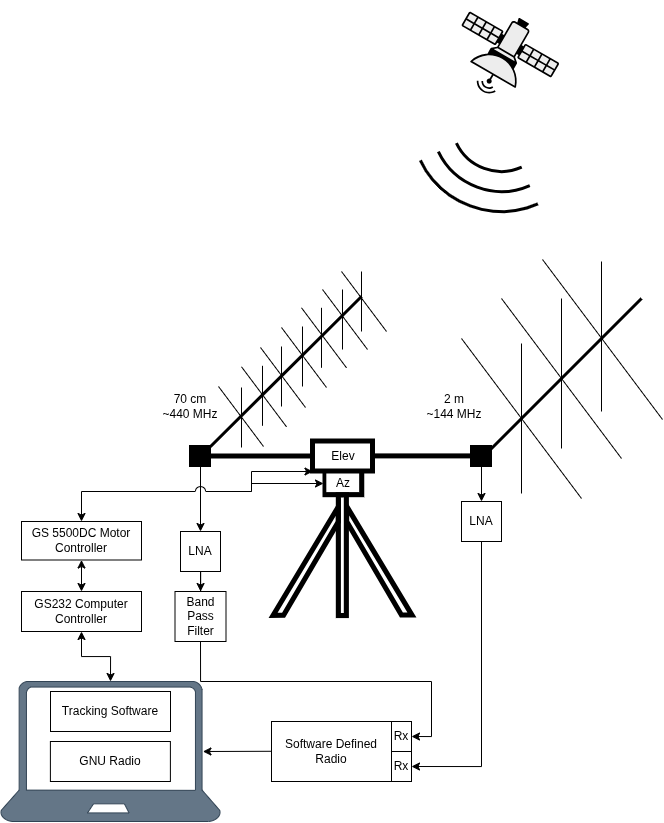

The diagram above was exported from draw.io. Its source (the exported page's mxGraphModel, read from the mxfile embedded in the PNG):
<mxGraphModel dx="1472" dy="1198" grid="1" gridSize="10" guides="1" tooltips="1" connect="1" arrows="1" fold="1" page="0" pageScale="1" pageWidth="850" pageHeight="1100" math="0" shadow="0">
  <root>
    <mxCell id="0" />
    <mxCell id="1" parent="0" />
    <mxCell id="hmk9UgsjSdjNHnLhOGm5-2" value="Tracking Software" style="rounded=0;whiteSpace=wrap;html=1;" vertex="1" parent="1">
      <mxGeometry x="169" y="340" width="120" height="40" as="geometry" />
    </mxCell>
    <mxCell id="hmk9UgsjSdjNHnLhOGm5-3" value="GNU Radio" style="rounded=0;whiteSpace=wrap;html=1;" vertex="1" parent="1">
      <mxGeometry x="168.89" y="390" width="120" height="40" as="geometry" />
    </mxCell>
    <mxCell id="hmk9UgsjSdjNHnLhOGm5-84" style="edgeStyle=orthogonalEdgeStyle;rounded=0;orthogonalLoop=1;jettySize=auto;html=1;exitX=0.5;exitY=0;exitDx=0;exitDy=0;exitPerimeter=0;entryX=0.5;entryY=1;entryDx=0;entryDy=0;startArrow=classic;startFill=1;" edge="1" parent="1" source="hmk9UgsjSdjNHnLhOGm5-5" target="hmk9UgsjSdjNHnLhOGm5-83">
      <mxGeometry relative="1" as="geometry" />
    </mxCell>
    <mxCell id="hmk9UgsjSdjNHnLhOGm5-5" value="" style="verticalLabelPosition=bottom;html=1;verticalAlign=top;align=center;strokeColor=#314354;fillColor=#647687;shape=mxgraph.azure.laptop;pointerEvents=1;fontColor=#ffffff;" vertex="1" parent="1">
      <mxGeometry x="119" y="330" width="220" height="140" as="geometry" />
    </mxCell>
    <mxCell id="hmk9UgsjSdjNHnLhOGm5-10" style="edgeStyle=orthogonalEdgeStyle;rounded=0;orthogonalLoop=1;jettySize=auto;html=1;entryX=0.92;entryY=0.5;entryDx=0;entryDy=0;entryPerimeter=0;" edge="1" parent="1" target="hmk9UgsjSdjNHnLhOGm5-5">
      <mxGeometry relative="1" as="geometry">
        <mxPoint x="470" y="399.66000000000014" as="sourcePoint" />
        <mxPoint x="339" y="399.66000000000014" as="targetPoint" />
        <Array as="points">
          <mxPoint x="430" y="400" />
          <mxPoint x="360" y="400" />
        </Array>
      </mxGeometry>
    </mxCell>
    <mxCell id="hmk9UgsjSdjNHnLhOGm5-9" value="Software Defined Radio" style="rounded=0;whiteSpace=wrap;html=1;" vertex="1" parent="1">
      <mxGeometry x="390" y="370" width="120" height="60" as="geometry" />
    </mxCell>
    <mxCell id="hmk9UgsjSdjNHnLhOGm5-11" value="Rx" style="rounded=0;whiteSpace=wrap;html=1;" vertex="1" parent="1">
      <mxGeometry x="510" y="400" width="20" height="30" as="geometry" />
    </mxCell>
    <mxCell id="hmk9UgsjSdjNHnLhOGm5-12" value="Rx" style="rounded=0;whiteSpace=wrap;html=1;" vertex="1" parent="1">
      <mxGeometry x="510" y="370" width="20" height="30" as="geometry" />
    </mxCell>
    <mxCell id="hmk9UgsjSdjNHnLhOGm5-18" value="" style="group" vertex="1" connectable="0" parent="1">
      <mxGeometry x="380" y="90" width="163" height="183" as="geometry" />
    </mxCell>
    <mxCell id="hmk9UgsjSdjNHnLhOGm5-95" value="" style="rounded=0;whiteSpace=wrap;html=1;" vertex="1" parent="hmk9UgsjSdjNHnLhOGm5-18">
      <mxGeometry x="62" y="30" width="39" height="24" as="geometry" />
    </mxCell>
    <mxCell id="hmk9UgsjSdjNHnLhOGm5-14" value="" style="shape=image;html=1;verticalAlign=top;verticalLabelPosition=bottom;labelBackgroundColor=#ffffff;imageAspect=0;aspect=fixed;image=https://icons.diagrams.net/icon-cache1/CAMERA_EQUIPMENT_-_outline-1975/CAMERA_EQUIPMENT_2-07-1180.svg" vertex="1" parent="hmk9UgsjSdjNHnLhOGm5-18">
      <mxGeometry y="20" width="163" height="163" as="geometry" />
    </mxCell>
    <mxCell id="hmk9UgsjSdjNHnLhOGm5-15" value="" style="rounded=0;whiteSpace=wrap;html=1;strokeColor=none;" vertex="1" parent="hmk9UgsjSdjNHnLhOGm5-18">
      <mxGeometry x="11" y="10" width="50" height="50" as="geometry" />
    </mxCell>
    <mxCell id="hmk9UgsjSdjNHnLhOGm5-17" value="" style="rounded=0;whiteSpace=wrap;html=1;strokeWidth=5;" vertex="1" parent="hmk9UgsjSdjNHnLhOGm5-18">
      <mxGeometry x="51.5" width="60" height="30" as="geometry" />
    </mxCell>
    <mxCell id="hmk9UgsjSdjNHnLhOGm5-23" value="" style="endArrow=none;html=1;rounded=0;entryX=0;entryY=0.5;entryDx=0;entryDy=0;strokeWidth=5;" edge="1" parent="hmk9UgsjSdjNHnLhOGm5-18">
      <mxGeometry width="50" height="50" relative="1" as="geometry">
        <mxPoint x="111.5" y="14.900000000000006" as="sourcePoint" />
        <mxPoint x="223.5" y="14.900000000000006" as="targetPoint" />
      </mxGeometry>
    </mxCell>
    <mxCell id="hmk9UgsjSdjNHnLhOGm5-19" value="Az" style="text;html=1;whiteSpace=wrap;strokeColor=none;fillColor=none;align=center;verticalAlign=middle;rounded=0;" vertex="1" parent="hmk9UgsjSdjNHnLhOGm5-18">
      <mxGeometry x="62" y="31" width="40" height="22" as="geometry" />
    </mxCell>
    <mxCell id="hmk9UgsjSdjNHnLhOGm5-20" value="Elev" style="text;html=1;whiteSpace=wrap;strokeColor=none;fillColor=none;align=center;verticalAlign=middle;rounded=0;" vertex="1" parent="hmk9UgsjSdjNHnLhOGm5-18">
      <mxGeometry x="51.5" width="60" height="30" as="geometry" />
    </mxCell>
    <mxCell id="hmk9UgsjSdjNHnLhOGm5-96" value="" style="endArrow=classic;html=1;rounded=0;entryX=0;entryY=1;entryDx=0;entryDy=0;" edge="1" parent="hmk9UgsjSdjNHnLhOGm5-18" target="hmk9UgsjSdjNHnLhOGm5-17">
      <mxGeometry width="50" height="50" relative="1" as="geometry">
        <mxPoint x="-10" y="50" as="sourcePoint" />
        <mxPoint x="140" y="10" as="targetPoint" />
        <Array as="points">
          <mxPoint x="-10" y="30" />
        </Array>
      </mxGeometry>
    </mxCell>
    <mxCell id="hmk9UgsjSdjNHnLhOGm5-22" value="" style="endArrow=none;html=1;rounded=0;entryX=0;entryY=0.5;entryDx=0;entryDy=0;strokeWidth=5;" edge="1" parent="1" target="hmk9UgsjSdjNHnLhOGm5-20">
      <mxGeometry width="50" height="50" relative="1" as="geometry">
        <mxPoint x="320" y="105" as="sourcePoint" />
        <mxPoint x="270" y="200" as="targetPoint" />
      </mxGeometry>
    </mxCell>
    <mxCell id="hmk9UgsjSdjNHnLhOGm5-24" value="" style="endArrow=none;html=1;rounded=0;strokeWidth=3;" edge="1" parent="1" source="hmk9UgsjSdjNHnLhOGm5-73">
      <mxGeometry width="50" height="50" relative="1" as="geometry">
        <mxPoint x="320" y="105" as="sourcePoint" />
        <mxPoint x="480" y="-55" as="targetPoint" />
      </mxGeometry>
    </mxCell>
    <mxCell id="hmk9UgsjSdjNHnLhOGm5-25" value="" style="endArrow=none;html=1;rounded=0;" edge="1" parent="1">
      <mxGeometry width="50" height="50" relative="1" as="geometry">
        <mxPoint x="360" y="96" as="sourcePoint" />
        <mxPoint x="360" y="36" as="targetPoint" />
      </mxGeometry>
    </mxCell>
    <mxCell id="hmk9UgsjSdjNHnLhOGm5-26" value="" style="endArrow=none;html=1;rounded=0;" edge="1" parent="1">
      <mxGeometry width="50" height="50" relative="1" as="geometry">
        <mxPoint x="400" y="55" as="sourcePoint" />
        <mxPoint x="400" y="-5" as="targetPoint" />
      </mxGeometry>
    </mxCell>
    <mxCell id="hmk9UgsjSdjNHnLhOGm5-27" value="" style="endArrow=none;html=1;rounded=0;" edge="1" parent="1">
      <mxGeometry width="50" height="50" relative="1" as="geometry">
        <mxPoint x="440" y="16.299999999999997" as="sourcePoint" />
        <mxPoint x="440" y="-43.7" as="targetPoint" />
      </mxGeometry>
    </mxCell>
    <mxCell id="hmk9UgsjSdjNHnLhOGm5-28" value="" style="endArrow=none;html=1;rounded=0;" edge="1" parent="1">
      <mxGeometry width="50" height="50" relative="1" as="geometry">
        <mxPoint x="382" y="95" as="sourcePoint" />
        <mxPoint x="337" y="35" as="targetPoint" />
      </mxGeometry>
    </mxCell>
    <mxCell id="hmk9UgsjSdjNHnLhOGm5-29" value="" style="endArrow=none;html=1;rounded=0;" edge="1" parent="1">
      <mxGeometry width="50" height="50" relative="1" as="geometry">
        <mxPoint x="424" y="56" as="sourcePoint" />
        <mxPoint x="379" y="-4" as="targetPoint" />
      </mxGeometry>
    </mxCell>
    <mxCell id="hmk9UgsjSdjNHnLhOGm5-30" value="" style="endArrow=none;html=1;rounded=0;" edge="1" parent="1">
      <mxGeometry width="50" height="50" relative="1" as="geometry">
        <mxPoint x="465" y="16.299999999999997" as="sourcePoint" />
        <mxPoint x="420" y="-43.7" as="targetPoint" />
      </mxGeometry>
    </mxCell>
    <mxCell id="hmk9UgsjSdjNHnLhOGm5-31" value="" style="endArrow=none;html=1;rounded=0;strokeWidth=3;" edge="1" parent="1">
      <mxGeometry width="50" height="50" relative="1" as="geometry">
        <mxPoint x="600" y="107" as="sourcePoint" />
        <mxPoint x="760" y="-53" as="targetPoint" />
      </mxGeometry>
    </mxCell>
    <mxCell id="hmk9UgsjSdjNHnLhOGm5-33" value="" style="endArrow=none;html=1;rounded=0;" edge="1" parent="1">
      <mxGeometry width="50" height="50" relative="1" as="geometry">
        <mxPoint x="680" y="97" as="sourcePoint" />
        <mxPoint x="680" y="-53" as="targetPoint" />
      </mxGeometry>
    </mxCell>
    <mxCell id="hmk9UgsjSdjNHnLhOGm5-35" value="" style="endArrow=none;html=1;rounded=0;" edge="1" parent="1">
      <mxGeometry width="50" height="50" relative="1" as="geometry">
        <mxPoint x="700" y="147" as="sourcePoint" />
        <mxPoint x="580" y="-13" as="targetPoint" />
      </mxGeometry>
    </mxCell>
    <mxCell id="hmk9UgsjSdjNHnLhOGm5-52" value="" style="endArrow=none;html=1;rounded=0;" edge="1" parent="1">
      <mxGeometry width="50" height="50" relative="1" as="geometry">
        <mxPoint x="740" y="107" as="sourcePoint" />
        <mxPoint x="620" y="-53" as="targetPoint" />
      </mxGeometry>
    </mxCell>
    <mxCell id="hmk9UgsjSdjNHnLhOGm5-53" value="" style="endArrow=none;html=1;rounded=0;" edge="1" parent="1">
      <mxGeometry width="50" height="50" relative="1" as="geometry">
        <mxPoint x="781" y="68" as="sourcePoint" />
        <mxPoint x="661" y="-92" as="targetPoint" />
      </mxGeometry>
    </mxCell>
    <mxCell id="hmk9UgsjSdjNHnLhOGm5-54" value="" style="endArrow=none;html=1;rounded=0;" edge="1" parent="1">
      <mxGeometry width="50" height="50" relative="1" as="geometry">
        <mxPoint x="640" y="142" as="sourcePoint" />
        <mxPoint x="640" y="-8" as="targetPoint" />
      </mxGeometry>
    </mxCell>
    <mxCell id="hmk9UgsjSdjNHnLhOGm5-55" value="" style="endArrow=none;html=1;rounded=0;" edge="1" parent="1">
      <mxGeometry width="50" height="50" relative="1" as="geometry">
        <mxPoint x="720" y="60" as="sourcePoint" />
        <mxPoint x="720" y="-90" as="targetPoint" />
      </mxGeometry>
    </mxCell>
    <mxCell id="hmk9UgsjSdjNHnLhOGm5-56" value="" style="endArrow=none;html=1;rounded=0;" edge="1" parent="1">
      <mxGeometry width="50" height="50" relative="1" as="geometry">
        <mxPoint x="381" y="74.3" as="sourcePoint" />
        <mxPoint x="381" y="14.299999999999997" as="targetPoint" />
      </mxGeometry>
    </mxCell>
    <mxCell id="hmk9UgsjSdjNHnLhOGm5-57" value="" style="endArrow=none;html=1;rounded=0;" edge="1" parent="1">
      <mxGeometry width="50" height="50" relative="1" as="geometry">
        <mxPoint x="405" y="75.3" as="sourcePoint" />
        <mxPoint x="360" y="15.299999999999997" as="targetPoint" />
      </mxGeometry>
    </mxCell>
    <mxCell id="hmk9UgsjSdjNHnLhOGm5-58" value="" style="endArrow=none;html=1;rounded=0;" edge="1" parent="1">
      <mxGeometry width="50" height="50" relative="1" as="geometry">
        <mxPoint x="421" y="35" as="sourcePoint" />
        <mxPoint x="421" y="-25" as="targetPoint" />
      </mxGeometry>
    </mxCell>
    <mxCell id="hmk9UgsjSdjNHnLhOGm5-59" value="" style="endArrow=none;html=1;rounded=0;" edge="1" parent="1">
      <mxGeometry width="50" height="50" relative="1" as="geometry">
        <mxPoint x="445" y="36" as="sourcePoint" />
        <mxPoint x="400" y="-24" as="targetPoint" />
      </mxGeometry>
    </mxCell>
    <mxCell id="hmk9UgsjSdjNHnLhOGm5-61" value="" style="endArrow=none;html=1;rounded=0;" edge="1" parent="1">
      <mxGeometry width="50" height="50" relative="1" as="geometry">
        <mxPoint x="461" y="-2" as="sourcePoint" />
        <mxPoint x="461" y="-62" as="targetPoint" />
      </mxGeometry>
    </mxCell>
    <mxCell id="hmk9UgsjSdjNHnLhOGm5-62" value="" style="endArrow=none;html=1;rounded=0;" edge="1" parent="1">
      <mxGeometry width="50" height="50" relative="1" as="geometry">
        <mxPoint x="486" y="-2" as="sourcePoint" />
        <mxPoint x="441" y="-62" as="targetPoint" />
      </mxGeometry>
    </mxCell>
    <mxCell id="hmk9UgsjSdjNHnLhOGm5-63" value="" style="endArrow=none;html=1;rounded=0;" edge="1" parent="1">
      <mxGeometry width="50" height="50" relative="1" as="geometry">
        <mxPoint x="480" y="-20" as="sourcePoint" />
        <mxPoint x="480" y="-80" as="targetPoint" />
      </mxGeometry>
    </mxCell>
    <mxCell id="hmk9UgsjSdjNHnLhOGm5-64" value="" style="endArrow=none;html=1;rounded=0;" edge="1" parent="1">
      <mxGeometry width="50" height="50" relative="1" as="geometry">
        <mxPoint x="505" y="-20" as="sourcePoint" />
        <mxPoint x="460" y="-80" as="targetPoint" />
      </mxGeometry>
    </mxCell>
    <mxCell id="hmk9UgsjSdjNHnLhOGm5-78" style="edgeStyle=orthogonalEdgeStyle;rounded=0;orthogonalLoop=1;jettySize=auto;html=1;" edge="1" parent="1" source="hmk9UgsjSdjNHnLhOGm5-65" target="hmk9UgsjSdjNHnLhOGm5-68">
      <mxGeometry relative="1" as="geometry" />
    </mxCell>
    <mxCell id="hmk9UgsjSdjNHnLhOGm5-65" value="LNA" style="rounded=0;whiteSpace=wrap;html=1;" vertex="1" parent="1">
      <mxGeometry x="299" y="180" width="40" height="40" as="geometry" />
    </mxCell>
    <mxCell id="hmk9UgsjSdjNHnLhOGm5-80" style="edgeStyle=orthogonalEdgeStyle;rounded=0;orthogonalLoop=1;jettySize=auto;html=1;exitX=0.5;exitY=1;exitDx=0;exitDy=0;entryX=1;entryY=0.5;entryDx=0;entryDy=0;" edge="1" parent="1" source="hmk9UgsjSdjNHnLhOGm5-67" target="hmk9UgsjSdjNHnLhOGm5-11">
      <mxGeometry relative="1" as="geometry" />
    </mxCell>
    <mxCell id="hmk9UgsjSdjNHnLhOGm5-67" value="LNA" style="rounded=0;whiteSpace=wrap;html=1;" vertex="1" parent="1">
      <mxGeometry x="580" y="150" width="40" height="40" as="geometry" />
    </mxCell>
    <mxCell id="hmk9UgsjSdjNHnLhOGm5-79" style="edgeStyle=orthogonalEdgeStyle;rounded=0;orthogonalLoop=1;jettySize=auto;html=1;exitX=0.5;exitY=1;exitDx=0;exitDy=0;entryX=1;entryY=0.5;entryDx=0;entryDy=0;" edge="1" parent="1" source="hmk9UgsjSdjNHnLhOGm5-68" target="hmk9UgsjSdjNHnLhOGm5-12">
      <mxGeometry relative="1" as="geometry" />
    </mxCell>
    <mxCell id="hmk9UgsjSdjNHnLhOGm5-68" value="Band Pass Filter" style="rounded=0;whiteSpace=wrap;html=1;" vertex="1" parent="1">
      <mxGeometry x="293.5" y="240" width="51" height="50" as="geometry" />
    </mxCell>
    <mxCell id="hmk9UgsjSdjNHnLhOGm5-76" value="" style="endArrow=none;html=1;rounded=0;strokeWidth=3;" edge="1" parent="1" target="hmk9UgsjSdjNHnLhOGm5-73">
      <mxGeometry width="50" height="50" relative="1" as="geometry">
        <mxPoint x="320" y="105" as="sourcePoint" />
        <mxPoint x="480" y="-55" as="targetPoint" />
      </mxGeometry>
    </mxCell>
    <mxCell id="hmk9UgsjSdjNHnLhOGm5-77" style="edgeStyle=orthogonalEdgeStyle;rounded=0;orthogonalLoop=1;jettySize=auto;html=1;exitX=0.5;exitY=1;exitDx=0;exitDy=0;jumpStyle=arc;" edge="1" parent="1" source="hmk9UgsjSdjNHnLhOGm5-73" target="hmk9UgsjSdjNHnLhOGm5-65">
      <mxGeometry relative="1" as="geometry" />
    </mxCell>
    <mxCell id="hmk9UgsjSdjNHnLhOGm5-73" value="" style="rounded=0;whiteSpace=wrap;html=1;strokeWidth=2;fillColor=#000000;" vertex="1" parent="1">
      <mxGeometry x="309" y="95" width="20" height="20" as="geometry" />
    </mxCell>
    <mxCell id="hmk9UgsjSdjNHnLhOGm5-82" style="edgeStyle=orthogonalEdgeStyle;rounded=0;orthogonalLoop=1;jettySize=auto;html=1;exitX=0.5;exitY=1;exitDx=0;exitDy=0;" edge="1" parent="1" source="hmk9UgsjSdjNHnLhOGm5-81" target="hmk9UgsjSdjNHnLhOGm5-67">
      <mxGeometry relative="1" as="geometry" />
    </mxCell>
    <mxCell id="hmk9UgsjSdjNHnLhOGm5-81" value="" style="rounded=0;whiteSpace=wrap;html=1;strokeWidth=2;fillColor=#000000;" vertex="1" parent="1">
      <mxGeometry x="590" y="95" width="20" height="20" as="geometry" />
    </mxCell>
    <mxCell id="hmk9UgsjSdjNHnLhOGm5-83" value="GS232 Computer Controller" style="rounded=0;whiteSpace=wrap;html=1;" vertex="1" parent="1">
      <mxGeometry x="140" y="240" width="120" height="40" as="geometry" />
    </mxCell>
    <mxCell id="hmk9UgsjSdjNHnLhOGm5-86" style="edgeStyle=orthogonalEdgeStyle;rounded=0;orthogonalLoop=1;jettySize=auto;html=1;exitX=0.5;exitY=1;exitDx=0;exitDy=0;entryX=0.5;entryY=0;entryDx=0;entryDy=0;startArrow=classic;startFill=1;" edge="1" parent="1" source="hmk9UgsjSdjNHnLhOGm5-85" target="hmk9UgsjSdjNHnLhOGm5-83">
      <mxGeometry relative="1" as="geometry" />
    </mxCell>
    <mxCell id="hmk9UgsjSdjNHnLhOGm5-85" value="GS 5500DC Motor Controller" style="rounded=0;whiteSpace=wrap;html=1;" vertex="1" parent="1">
      <mxGeometry x="140" y="170" width="120" height="38.5" as="geometry" />
    </mxCell>
    <mxCell id="hmk9UgsjSdjNHnLhOGm5-87" style="edgeStyle=orthogonalEdgeStyle;rounded=0;orthogonalLoop=1;jettySize=auto;html=1;exitX=0.5;exitY=0;exitDx=0;exitDy=0;entryX=0;entryY=0.5;entryDx=0;entryDy=0;startArrow=classic;startFill=1;jumpStyle=arc;jumpSize=10;" edge="1" parent="1" source="hmk9UgsjSdjNHnLhOGm5-85" target="hmk9UgsjSdjNHnLhOGm5-19">
      <mxGeometry relative="1" as="geometry">
        <mxPoint x="360" y="147" as="targetPoint" />
        <Array as="points">
          <mxPoint x="200" y="140" />
          <mxPoint x="370" y="140" />
          <mxPoint x="370" y="132" />
        </Array>
      </mxGeometry>
    </mxCell>
    <mxCell id="hmk9UgsjSdjNHnLhOGm5-110" value="" style="group;rotation=-25;" vertex="1" connectable="0" parent="1">
      <mxGeometry x="530" y="-320" width="180" height="180" as="geometry" />
    </mxCell>
    <mxCell id="hmk9UgsjSdjNHnLhOGm5-104" value="" style="verticalLabelPosition=bottom;verticalAlign=top;html=1;shape=mxgraph.basic.arc;startAngle=0.5031826745504864;endAngle=0.7484085036175459;strokeWidth=3;rotation=-25;" vertex="1" parent="hmk9UgsjSdjNHnLhOGm5-110">
      <mxGeometry x="40" y="40" width="100" height="100" as="geometry" />
    </mxCell>
    <mxCell id="hmk9UgsjSdjNHnLhOGm5-108" value="" style="verticalLabelPosition=bottom;verticalAlign=top;html=1;shape=mxgraph.basic.arc;startAngle=0.5031826745504864;endAngle=0.7484085036175459;strokeWidth=3;rotation=-25;" vertex="1" parent="hmk9UgsjSdjNHnLhOGm5-110">
      <mxGeometry x="20" y="20" width="140" height="140" as="geometry" />
    </mxCell>
    <mxCell id="hmk9UgsjSdjNHnLhOGm5-109" value="" style="verticalLabelPosition=bottom;verticalAlign=top;html=1;shape=mxgraph.basic.arc;startAngle=0.5031826745504864;endAngle=0.7484085036175459;strokeWidth=3;rotation=-25;" vertex="1" parent="hmk9UgsjSdjNHnLhOGm5-110">
      <mxGeometry width="180" height="180" as="geometry" />
    </mxCell>
    <mxCell id="hmk9UgsjSdjNHnLhOGm5-7" value="" style="shape=mxgraph.networks2.icon;aspect=fixed;fillColor=#EDEDED;strokeColor=#000000;gradientColor=#5B6163;network2IconShadow=1;network2bgFillColor=none;labelPosition=center;verticalLabelPosition=bottom;align=center;verticalAlign=top;network2Icon=mxgraph.networks2.satellite;network2IconXOffset=0.0149;network2IconYOffset=-0.00046;network2IconW=1.1553;network2IconH=0.9741;" vertex="1" parent="hmk9UgsjSdjNHnLhOGm5-110">
      <mxGeometry x="50" y="-20" width="97.76" height="82.43" as="geometry" />
    </mxCell>
    <mxCell id="hmk9UgsjSdjNHnLhOGm5-111" value="70 cm&lt;div&gt;~440 MHz&lt;/div&gt;" style="text;html=1;whiteSpace=wrap;strokeColor=none;fillColor=none;align=center;verticalAlign=middle;rounded=0;" vertex="1" parent="1">
      <mxGeometry x="279" y="40" width="60" height="30" as="geometry" />
    </mxCell>
    <mxCell id="hmk9UgsjSdjNHnLhOGm5-112" value="2 m&lt;div&gt;~144 MHz&lt;/div&gt;" style="text;html=1;whiteSpace=wrap;strokeColor=none;fillColor=none;align=center;verticalAlign=middle;rounded=0;" vertex="1" parent="1">
      <mxGeometry x="543" y="40" width="60" height="30" as="geometry" />
    </mxCell>
  </root>
</mxGraphModel>